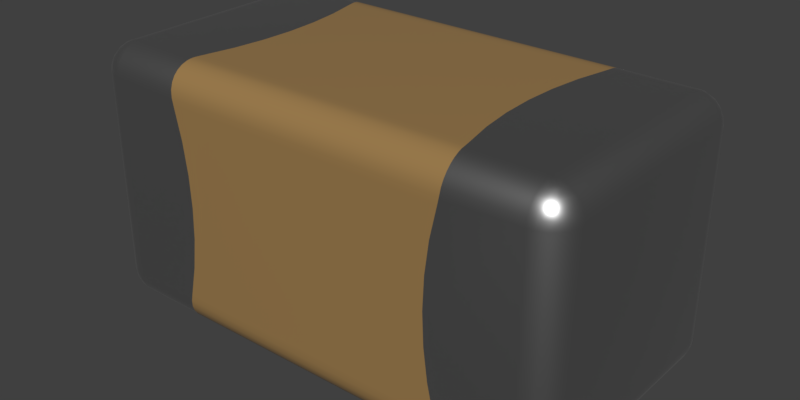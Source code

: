 # Source: 885012205027.blend  (saved by Blender 2.90.8; exported with 4.5.12 LTS)
import bpy
from mathutils import Matrix  # noqa: F401  (used for matrix-valued properties, if any)

bpy.ops.wm.read_factory_settings(use_empty=True)
scene = bpy.context.scene
scene.name = 'Scene'

# ---- collections
col_collection_1 = bpy.data.collections.new('Collection 1'); scene.collection.children.link(col_collection_1)

# ---- materials (node trees are filled in below, after node groups)
mat_metal = bpy.data.materials.new('Metal')
mat_metal.alpha_threshold = 0.0
mat_metal.diffuse_color = (0.3587, 0.3587, 0.3587, 1.0)
mat_metal.specular_color = (0.2597, 0.2597, 0.2597)
mat_metal.roughness = 0.5
mat_metal.specular_intensity = 0.1643
mat_light_brown_ceramic = bpy.data.materials.new('Light Brown Ceramic')
mat_light_brown_ceramic.alpha_threshold = 0.0
mat_light_brown_ceramic.diffuse_color = (0.3515, 0.2122, 0.07819, 1.0)
mat_light_brown_ceramic.specular_color = (0.18, 0.18, 0.18)
mat_light_brown_ceramic.roughness = 0.5
mat_light_brown_ceramic.specular_intensity = 0.3

# ---- node groups
ng_metallic = bpy.data.node_groups.new('Metallic', 'ShaderNodeTree')
_s = ng_metallic.interface.new_socket(name='BSDF', in_out='OUTPUT', socket_type='NodeSocketShader')
_s = ng_metallic.interface.new_socket(name='Base Color', in_out='INPUT', socket_type='NodeSocketColor')
_s.default_value = (0.5906, 0.5906, 0.5906, 1.0)
_N = ng_metallic.nodes; _L = ng_metallic.links
n0 = _N.new('ShaderNodeBsdfPrincipled'); n0.name = 'Principled BSDF'; n0.location = (0, 0)
n0.width = 150
n0.subsurface_method = 'BURLEY'
n0.inputs[1].default_value = 1.0
n0.inputs[2].default_value = 0.4
n0.inputs[3].default_value = 1.45
n0.inputs[9].default_value = (1.0, 1.0, 1.0)
n0.inputs[27].default_value = (0.0, 0.0, 0.0, 1.0)
n0.inputs[28].default_value = 1.0
n1 = _N.new('NodeGroupInput'); n1.name = 'Group Input'; n1.location = (-200, 0)
n2 = _N.new('NodeGroupOutput'); n2.name = 'Group Output'; n2.location = (200, 0)
_L.new(n0.outputs[0], n2.inputs[0])
_L.new(n1.outputs[0], n0.inputs[0])
n2.is_active_output = True
ng_ceramic = bpy.data.node_groups.new('Ceramic', 'ShaderNodeTree')
_s = ng_ceramic.interface.new_socket(name='Surface', in_out='OUTPUT', socket_type='NodeSocketShader')
_s = ng_ceramic.interface.new_socket(name='Base Color', in_out='INPUT', socket_type='NodeSocketColor')
_s.default_value = (1.0, 1.0, 1.0, 1.0)
_N = ng_ceramic.nodes; _L = ng_ceramic.links
n0 = _N.new('NodeGroupInput'); n0.name = 'Group Input'; n0.location = (-200, 0)
n1 = _N.new('ShaderNodeBsdfPrincipled'); n1.name = 'Princioked BSDF'; n1.location = (10, 49)
n1.width = 150
n1.subsurface_method = 'BURLEY'
n1.inputs[2].default_value = 0.2
n1.inputs[3].default_value = 1.45
n1.inputs[9].default_value = (1.0, 1.0, 1.0)
n1.inputs[27].default_value = (0.0, 0.0, 0.0, 1.0)
n1.inputs[28].default_value = 1.0
n2 = _N.new('NodeGroupOutput'); n2.name = 'Group Output'; n2.location = (244, 61)
_L.new(n1.outputs[0], n2.inputs[0])
_L.new(n0.outputs[0], n1.inputs[0])
n2.is_active_output = True

# ---- material node trees
mat_metal.use_nodes = True; mat_metal.node_tree.nodes.clear()
_N = mat_metal.node_tree.nodes; _L = mat_metal.node_tree.links
n0 = _N.new('ShaderNodeOutputMaterial'); n0.name = 'Material Output'; n0.location = (300, 300)
n1 = _N.new('ShaderNodeGroup'); n1.name = 'Metallic'; n1.location = (-10, 195)
n1.label = 'Metallic'
n1.node_tree = ng_metallic
n1.inputs[0].default_value = (0.5906, 0.5906, 0.5906, 1.0)
_L.new(n1.outputs[0], n0.inputs[0])
n0.is_active_output = True
mat_light_brown_ceramic.use_nodes = True; mat_light_brown_ceramic.node_tree.nodes.clear()
_N = mat_light_brown_ceramic.node_tree.nodes; _L = mat_light_brown_ceramic.node_tree.links
n0 = _N.new('ShaderNodeOutputMaterial'); n0.name = 'Material Output'; n0.location = (380, 200)
n1 = _N.new('ShaderNodeGroup'); n1.name = 'Group'; n1.location = (124, 280)
n1.node_tree = ng_ceramic
n1.inputs[0].default_value = (0.3515, 0.2122, 0.07819, 1.0)
_L.new(n1.outputs[0], n0.inputs[0])
n0.is_active_output = True

# ---- world
world_world = bpy.data.worlds.new('World'); scene.world = world_world
world_world.color = (0.05088, 0.05088, 0.05088)
world_world.use_sun_shadow = False
world_world.sun_shadow_jitter_overblur = 0.0
world_world.cycles.sampling_method = 'MANUAL'

# ---- meshes
me_885012205027 = bpy.data.meshes.new('885012205027')
me_885012205027.from_pydata([(0.3341, -0.298, 0.05034), (-0.3321, -0.3, 0.06667), (-0.3341, -0.298, 0.05034), (0.3321, -0.3, 0.06667), (0.3353, -0.2927, 0.03644), (-0.3353, -0.2927, 0.03644), (0.3359, -0.2855, 0.02515), (-0.3359, -0.2855, 0.02515), (0.3359, -0.2761, 0.01553), (-0.3359, -0.2761, 0.01553), (0.3354, -0.265, 0.008004), (-0.3354, -0.265, 0.008004), (0.3344, -0.2526, 0.002856), (-0.3344, -0.2526, 0.002856), (0.3333, -0.2431, 0.0007159), (-0.3333, -0.2431, 0.0007159), (0.3321, -0.2333, 0.0), (-0.3321, -0.2333, 0.0), (-0.5, -0.3, 0.06667), (-0.5, -0.2977, 0.04941), (-0.5, -0.2911, 0.03333), (-0.5, -0.2805, 0.01953), (-0.5, -0.2667, 0.008932), (-0.5, -0.2506, 0.002272), (-0.5, -0.2333, 0.0), (0.5, -0.3, 0.06667), (0.5, -0.2977, 0.04941), (0.5, -0.2911, 0.03333), (0.5, -0.2805, 0.01953), (0.5, -0.2667, 0.008932), (0.5, -0.2506, 0.002272), (0.5, -0.2333, 0.0), (0.3287, -0.2169, 0.0), (0.3312, -0.2278, 0.0), (0.3301, -0.2224, 0.0), (0.3312, 0.2278, 0.0), (0.3301, 0.2224, 0.0), (0.3287, 0.2169, 0.0), (0.3321, 0.2333, 0.0), (-0.3287, -0.2169, 0.0), (-0.3312, -0.2278, 0.0), (-0.3301, -0.2224, 0.0), (0.3128, -0.1456, 0.0), (-0.3128, -0.1456, 0.0), (0.3032, -0.07307, 0.0), (-0.2022, -0.04871, 0.0), (0.2001, -2.284e-07, 0.0), (-0.2001, -2.284e-07, 0.0), (0.2022, 0.04871, 0.0), (-0.3032, 0.07307, 0.0), (0.3128, 0.1456, 0.0), (-0.3128, 0.1456, 0.0), (-0.3287, 0.2169, 0.0), (-0.3312, 0.2278, 0.0), (-0.3301, 0.2224, 0.0), (-0.3321, 0.2333, 0.0), (-0.3321, -0.3, 0.5333), (-0.3312, -0.3, 0.5278), (-0.3287, -0.3, 0.5169), (-0.3301, -0.3, 0.5224), (-0.3287, -0.3, 0.08305), (-0.3301, -0.3, 0.07764), (-0.3312, -0.3, 0.07217), (0.3301, -0.3, 0.5224), (0.3312, -0.3, 0.5278), (0.3287, -0.3, 0.5169), (0.3321, -0.3, 0.5333), (-0.3128, -0.3, 0.4456), (0.3128, -0.3, 0.4456), (-0.3032, -0.3, 0.3731), (0.3032, -0.3, 0.3731), (-0.3, -0.3, 0.3), (0.3, -0.3, 0.3), (-0.3032, -0.3, 0.2269), (0.3032, -0.3, 0.2269), (-0.3128, -0.3, 0.1544), (0.3128, -0.3, 0.1544), (0.3287, -0.3, 0.08305), (0.3301, -0.3, 0.07764), (0.3312, -0.3, 0.07217), (-0.5, -0.3, 0.5333), (-0.5558, -0.2483, 0.03333), (-0.55, -0.2622, 0.03333), (-0.5595, -0.258, 0.04941), (-0.5638, -0.2417, 0.04941), (-0.5577, -0.2333, 0.03333), (-0.5128, -0.2641, 0.008932), (-0.5074, -0.2799, 0.01953), (-0.5214, -0.2753, 0.01953), (-0.542, -0.2547, 0.01953), (-0.5333, -0.2667, 0.01953), (-0.5045, -0.25, 0.002272), (-0.5236, -0.2569, 0.008932), (-0.5466, -0.2407, 0.01953), (-0.5471, -0.2333, 0.01953), (-0.5333, -0.2333, 0.008932), (-0.5308, -0.2461, 0.008932), (-0.5167, -0.2378, 0.002272), (-0.5173, -0.2333, 0.002272), (-0.5142, -0.2545, 0.005075), (-0.5033, -0.2414, 0.0005703), (-0.5122, -0.2455, 0.002272), (-0.5212, -0.2475, 0.005075), (-0.508, -0.2367, 0.0005703), (-0.5024, -0.237, 0.0001427), (-0.5084, -0.2972, 0.04941), (-0.5173, -0.2977, 0.06667), (-0.5246, -0.2928, 0.04941), (-0.5333, -0.2911, 0.06667), (-0.5392, -0.2844, 0.04941), (-0.5471, -0.2805, 0.06667), (-0.5149, -0.2891, 0.03333), (-0.5511, -0.2725, 0.04941), (-0.5577, -0.2667, 0.06667), (-0.5289, -0.2833, 0.03333), (-0.5644, -0.2506, 0.06667), (-0.5408, -0.2742, 0.03333), (-0.5667, -0.2333, 0.06667), (-0.5644, -0.2333, 0.04941), (-0.5, 0.2333, 0.0), (0.5, 0.2333, 0.0), (0.5149, -0.2891, 0.03333), (0.5289, -0.2833, 0.03333), (0.5246, -0.2928, 0.04941), (0.5084, -0.2972, 0.04941), (0.5308, -0.2461, 0.008932), (0.5333, -0.2333, 0.008932), (0.5466, -0.2407, 0.01953), (0.542, -0.2547, 0.01953), (0.5214, -0.2753, 0.01953), (0.5333, -0.2667, 0.01953), (0.5167, -0.2378, 0.002272), (0.5173, -0.2333, 0.002272), (0.5236, -0.2569, 0.008932), (0.5074, -0.2799, 0.01953), (0.5128, -0.2641, 0.008932), (0.5045, -0.25, 0.002272), (0.5212, -0.2475, 0.005075), (0.508, -0.2367, 0.0005703), (0.5122, -0.2455, 0.002272), (0.5142, -0.2545, 0.005075), (0.5033, -0.2414, 0.0005703), (0.5036, -0.2358, 0.0001427), (0.5638, -0.2417, 0.04941), (0.5667, -0.2333, 0.06667), (0.5644, -0.2506, 0.06667), (0.5644, -0.2333, 0.04941), (0.5577, -0.2333, 0.03333), (0.5595, -0.258, 0.04941), (0.5577, -0.2667, 0.06667), (0.5511, -0.2725, 0.04941), (0.5471, -0.2805, 0.06667), (0.5558, -0.2483, 0.03333), (0.5392, -0.2844, 0.04941), (0.5333, -0.2911, 0.06667), (0.55, -0.2622, 0.03333), (0.5471, -0.2333, 0.01953), (0.5173, -0.2977, 0.06667), (0.5408, -0.2742, 0.03333), (0.5, -0.3, 0.5333), (-0.3341, 0.298, 0.05034), (0.3321, 0.3, 0.06667), (0.3341, 0.298, 0.05034), (0.3353, 0.2927, 0.03644), (-0.3321, 0.3, 0.06667), (-0.3353, 0.2927, 0.03644), (0.3359, 0.2855, 0.02515), (-0.3359, 0.2855, 0.02515), (0.3359, 0.2761, 0.01553), (-0.3359, 0.2761, 0.01553), (0.3354, 0.265, 0.008004), (-0.3354, 0.265, 0.008003), (0.3344, 0.2526, 0.002856), (-0.3344, 0.2526, 0.002856), (0.3333, 0.2431, 0.0007159), (-0.3333, 0.2431, 0.0007157), (-0.3341, -0.298, 0.5497), (0.3341, -0.298, 0.5497), (0.3353, -0.2927, 0.5636), (-0.3353, -0.2927, 0.5636), (0.3359, -0.2855, 0.5749), (-0.3359, -0.2855, 0.5749), (0.3359, -0.2761, 0.5845), (-0.3359, -0.2761, 0.5845), (0.3354, -0.265, 0.592), (-0.3354, -0.265, 0.592), (0.3344, -0.2526, 0.5971), (-0.3344, -0.2526, 0.5971), (0.3333, -0.2431, 0.5993), (-0.3333, -0.2431, 0.5993), (0.3321, -0.2333, 0.6), (-0.3321, -0.2333, 0.6), (-0.5, -0.2977, 0.5506), (-0.5, -0.2911, 0.5667), (-0.5, -0.2805, 0.5805), (-0.5, -0.2667, 0.5911), (-0.5, -0.2506, 0.5977), (-0.5, -0.2333, 0.6), (-0.5173, -0.2977, 0.5333), (-0.5333, -0.2911, 0.5333), (-0.5471, -0.2805, 0.5333), (-0.5577, -0.2667, 0.5333), (-0.5644, -0.2506, 0.5333), (-0.5667, -0.2333, 0.5333), (-0.5667, 0.2333, 0.06667), (-0.5644, 0.2333, 0.04941), (-0.5577, 0.2333, 0.03333), (-0.5471, 0.2333, 0.01953), (-0.5333, 0.2333, 0.008932), (-0.5173, 0.2333, 0.002272), (-0.5, 0.3, 0.06667), (-0.5, 0.2977, 0.04941), (-0.5, 0.2911, 0.03333), (-0.5, 0.2805, 0.01953), (-0.5, 0.2667, 0.008932), (-0.5, 0.2506, 0.002272), (0.5, 0.3, 0.06667), (0.5, 0.2977, 0.04941), (0.5, 0.2911, 0.03333), (0.5, 0.2805, 0.01953), (0.5, 0.2667, 0.008932), (0.5, 0.2506, 0.002272), (0.5173, 0.2333, 0.002272), (0.5333, 0.2333, 0.008932), (0.5471, 0.2333, 0.01953), (0.5577, 0.2333, 0.03333), (0.5644, 0.2333, 0.04941), (0.5667, 0.2333, 0.06667), (0.5173, -0.2977, 0.5333), (0.5333, -0.2911, 0.5333), (0.5471, -0.2805, 0.5333), (0.5577, -0.2667, 0.5333), (0.5644, -0.2506, 0.5333), (0.5667, -0.2333, 0.5333), (0.5, -0.2977, 0.5506), (0.5, -0.2911, 0.5667), (0.5, -0.2805, 0.5805), (0.5, -0.2667, 0.5911), (0.5, -0.2506, 0.5977), (0.5, -0.2333, 0.6), (-0.3287, 0.3, 0.5169), (-0.3312, 0.3, 0.5278), (-0.3321, 0.3, 0.5333), (-0.3301, 0.3, 0.5224), (-0.3312, 0.3, 0.07217), (-0.3301, 0.3, 0.07764), (-0.3287, 0.3, 0.08305), (0.3321, 0.3, 0.5333), (0.3287, 0.3, 0.5169), (0.3312, 0.3, 0.5278), (0.3301, 0.3, 0.5224), (0.3128, 0.3, 0.4456), (-0.3128, 0.3, 0.4456), (0.3032, 0.3, 0.3731), (-0.3032, 0.3, 0.3731), (0.3, 0.3, 0.3), (-0.3, 0.3, 0.3), (0.3032, 0.3, 0.2269), (-0.3032, 0.3, 0.2269), (0.3128, 0.3, 0.1544), (-0.3128, 0.3, 0.1544), (0.3287, 0.3, 0.08305), (0.3312, 0.3, 0.07217), (0.3301, 0.3, 0.07764), (-0.3287, -0.2169, 0.6), (-0.3312, -0.2278, 0.6), (-0.3301, -0.2224, 0.6), (-0.3312, 0.2278, 0.6), (-0.3301, 0.2224, 0.6), (-0.3287, 0.2169, 0.6), (-0.3321, 0.2333, 0.6), (0.3287, -0.2169, 0.6), (0.3312, -0.2278, 0.6), (0.3301, -0.2224, 0.6), (0.3128, -0.1456, 0.6), (-0.3128, -0.1456, 0.6), (0.3032, -0.07307, 0.6), (-0.3032, -0.07307, 0.6), (0.3, -2.284e-07, 0.6), (-0.3, -2.284e-07, 0.6), (0.3032, 0.07307, 0.6), (-0.3032, 0.07307, 0.6), (0.3128, 0.1456, 0.6), (-0.3128, 0.1456, 0.6), (0.3287, 0.2169, 0.6), (0.3312, 0.2278, 0.6), (0.3301, 0.2224, 0.6), (0.3321, 0.2333, 0.6), (-0.5, 0.2333, 0.6), (-0.5333, -0.2667, 0.5805), (-0.5408, -0.2742, 0.5667), (-0.5289, -0.2833, 0.5667), (-0.5149, -0.2891, 0.5667), (-0.5246, -0.2928, 0.5506), (-0.5084, -0.2972, 0.5506), (-0.5308, -0.2461, 0.5911), (-0.5333, -0.2333, 0.5911), (-0.5466, -0.2407, 0.5805), (-0.542, -0.2547, 0.5805), (-0.5214, -0.2753, 0.5805), (-0.5167, -0.2378, 0.5977), (-0.5173, -0.2333, 0.5977), (-0.5236, -0.2569, 0.5911), (-0.5074, -0.2799, 0.5805), (-0.5128, -0.2641, 0.5911), (-0.5045, -0.25, 0.5977), (-0.5212, -0.2475, 0.5949), (-0.508, -0.2367, 0.5994), (-0.5122, -0.2455, 0.5977), (-0.5142, -0.2545, 0.5949), (-0.5033, -0.2414, 0.5994), (-0.5036, -0.2358, 0.5999), (-0.5638, -0.2417, 0.5506), (-0.5644, -0.2333, 0.5506), (-0.5577, -0.2333, 0.5667), (-0.5595, -0.258, 0.5506), (-0.5511, -0.2725, 0.5506), (-0.5558, -0.2483, 0.5667), (-0.5392, -0.2844, 0.5506), (-0.55, -0.2622, 0.5667), (-0.5471, -0.2333, 0.5805), (-0.5667, 0.2333, 0.5333), (-0.5333, 0.2667, 0.01953), (-0.5408, 0.2742, 0.03333), (-0.5289, 0.2833, 0.03333), (-0.5149, 0.2891, 0.03333), (-0.5084, 0.2972, 0.04941), (-0.5246, 0.2928, 0.04941), (-0.5308, 0.2461, 0.008932), (-0.5466, 0.2407, 0.01953), (-0.542, 0.2547, 0.01953), (-0.5214, 0.2753, 0.01953), (-0.5167, 0.2378, 0.002272), (-0.5236, 0.2569, 0.008932), (-0.5074, 0.2799, 0.01953), (-0.5128, 0.2641, 0.008932), (-0.5045, 0.25, 0.002272), (-0.5212, 0.2475, 0.005075), (-0.508, 0.2367, 0.0005703), (-0.5122, 0.2455, 0.002272), (-0.5142, 0.2545, 0.005075), (-0.5033, 0.2414, 0.0005703), (-0.5036, 0.2358, 0.0001427), (-0.5638, 0.2417, 0.04941), (-0.5644, 0.2506, 0.06667), (-0.5595, 0.258, 0.04941), (-0.5577, 0.2667, 0.06667), (-0.5511, 0.2725, 0.04941), (-0.5471, 0.2805, 0.06667), (-0.5558, 0.2483, 0.03333), (-0.5392, 0.2844, 0.04941), (-0.5333, 0.2911, 0.06667), (-0.55, 0.2622, 0.03333), (-0.5173, 0.2977, 0.06667), (-0.5, 0.3, 0.5333), (0.5, 0.3, 0.5333), (0.5558, 0.2483, 0.03333), (0.5638, 0.2417, 0.04941), (0.55, 0.2622, 0.03333), (0.5595, 0.258, 0.04941), (0.5128, 0.2641, 0.008932), (0.5074, 0.2799, 0.01953), (0.5214, 0.2753, 0.01953), (0.542, 0.2547, 0.01953), (0.5333, 0.2667, 0.01953), (0.5045, 0.25, 0.002272), (0.5236, 0.2569, 0.008932), (0.5466, 0.2407, 0.01953), (0.5308, 0.2461, 0.008932), (0.5167, 0.2378, 0.002272), (0.5142, 0.2545, 0.005075), (0.5033, 0.2414, 0.0005703), (0.5122, 0.2455, 0.002272), (0.5212, 0.2475, 0.005075), (0.508, 0.2367, 0.0005703), (0.5036, 0.2358, 0.0001427), (0.5084, 0.2972, 0.04941), (0.5173, 0.2977, 0.06667), (0.5246, 0.2928, 0.04941), (0.5333, 0.2911, 0.06667), (0.5392, 0.2844, 0.04941), (0.5471, 0.2805, 0.06667), (0.5149, 0.2891, 0.03333), (0.5511, 0.2725, 0.04941), (0.5577, 0.2667, 0.06667), (0.5289, 0.2833, 0.03333), (0.5644, 0.2506, 0.06667), (0.5408, 0.2742, 0.03333), (0.5667, 0.2333, 0.5333), (0.5558, -0.2483, 0.5667), (0.5638, -0.2417, 0.5506), (0.5577, -0.2333, 0.5667), (0.55, -0.2622, 0.5667), (0.5595, -0.258, 0.5506), (0.5128, -0.2641, 0.5911), (0.5074, -0.2799, 0.5805), (0.5214, -0.2753, 0.5805), (0.542, -0.2547, 0.5805), (0.5333, -0.2667, 0.5805), (0.5045, -0.25, 0.5977), (0.5236, -0.2569, 0.5911), (0.5466, -0.2407, 0.5805), (0.5471, -0.2333, 0.5805), (0.5333, -0.2333, 0.5911), (0.5308, -0.2461, 0.5911), (0.5167, -0.2378, 0.5977), (0.5173, -0.2333, 0.5977), (0.5142, -0.2545, 0.5949), (0.5033, -0.2414, 0.5994), (0.5122, -0.2455, 0.5977), (0.5212, -0.2475, 0.5949), (0.508, -0.2367, 0.5994), (0.5036, -0.2358, 0.5999), (0.5084, -0.2972, 0.5506), (0.5246, -0.2928, 0.5506), (0.5392, -0.2844, 0.5506), (0.5149, -0.2891, 0.5667), (0.5511, -0.2725, 0.5506), (0.5289, -0.2833, 0.5667), (0.5408, -0.2742, 0.5667), (0.5644, -0.2333, 0.5506), (0.5, 0.2333, 0.6), (-0.3341, 0.298, 0.5497), (0.3341, 0.298, 0.5497), (-0.3353, 0.2927, 0.5636), (0.3353, 0.2927, 0.5636), (-0.3359, 0.2855, 0.5749), (0.3359, 0.2855, 0.5749), (-0.3359, 0.2761, 0.5845), (0.3359, 0.2761, 0.5845), (-0.3354, 0.265, 0.592), (0.3354, 0.265, 0.592), (-0.3344, 0.2526, 0.5971), (0.3344, 0.2526, 0.5971), (-0.3333, 0.2431, 0.5993), (0.3333, 0.2431, 0.5993), (-0.5, 0.2977, 0.5506), (-0.5, 0.2911, 0.5667), (-0.5, 0.2805, 0.5805), (-0.5, 0.2667, 0.5911), (-0.5, 0.2506, 0.5977), (-0.5173, 0.2333, 0.5977), (-0.5333, 0.2333, 0.5911), (-0.5471, 0.2333, 0.5805), (-0.5577, 0.2333, 0.5667), (-0.5644, 0.2333, 0.5506), (-0.5173, 0.2977, 0.5333), (-0.5333, 0.2911, 0.5333), (-0.5471, 0.2805, 0.5333), (-0.5577, 0.2667, 0.5333), (-0.5644, 0.2506, 0.5333), (0.5, 0.2977, 0.5506), (0.5, 0.2911, 0.5667), (0.5, 0.2805, 0.5805), (0.5, 0.2667, 0.5911), (0.5, 0.2506, 0.5977), (0.5173, 0.2977, 0.5333), (0.5333, 0.2911, 0.5333), (0.5471, 0.2805, 0.5333), (0.5577, 0.2667, 0.5333), (0.5644, 0.2506, 0.5333), (0.5644, 0.2333, 0.5506), (0.5577, 0.2333, 0.5667), (0.5471, 0.2333, 0.5805), (0.5333, 0.2333, 0.5911), (0.5173, 0.2333, 0.5977), (-0.5333, 0.2667, 0.5805), (-0.5408, 0.2742, 0.5667), (-0.55, 0.2622, 0.5667), (-0.5558, 0.2483, 0.5667), (-0.5595, 0.258, 0.5506), (-0.5638, 0.2417, 0.5506), (-0.5128, 0.2641, 0.5911), (-0.5074, 0.2799, 0.5805), (-0.5214, 0.2753, 0.5805), (-0.542, 0.2547, 0.5805), (-0.5045, 0.25, 0.5977), (-0.5236, 0.2569, 0.5911), (-0.5466, 0.2407, 0.5805), (-0.5308, 0.2461, 0.5911), (-0.5167, 0.2378, 0.5977), (-0.5142, 0.2545, 0.5949), (-0.5033, 0.2414, 0.5994), (-0.5122, 0.2455, 0.5977), (-0.5212, 0.2475, 0.5949), (-0.508, 0.2367, 0.5994), (-0.5024, 0.237, 0.5999), (-0.5084, 0.2972, 0.5506), (-0.5246, 0.2928, 0.5506), (-0.5392, 0.2844, 0.5506), (-0.5149, 0.2891, 0.5667), (-0.5511, 0.2725, 0.5506), (-0.5289, 0.2833, 0.5667), (0.5149, 0.2891, 0.5667), (0.5246, 0.2928, 0.5506), (0.5084, 0.2972, 0.5506), (0.5308, 0.2461, 0.5911), (0.5466, 0.2407, 0.5805), (0.542, 0.2547, 0.5805), (0.5214, 0.2753, 0.5805), (0.5333, 0.2667, 0.5805), (0.5289, 0.2833, 0.5667), (0.5167, 0.2378, 0.5977), (0.5236, 0.2569, 0.5911), (0.5074, 0.2799, 0.5805), (0.5128, 0.2641, 0.5911), (0.5045, 0.25, 0.5977), (0.5212, 0.2475, 0.5949), (0.508, 0.2367, 0.5994), (0.5122, 0.2455, 0.5977), (0.5142, 0.2545, 0.5949), (0.5033, 0.2414, 0.5994), (0.5036, 0.2358, 0.5999), (0.5638, 0.2417, 0.5506), (0.5595, 0.258, 0.5506), (0.5511, 0.2725, 0.5506), (0.5558, 0.2483, 0.5667), (0.5392, 0.2844, 0.5506), (0.55, 0.2622, 0.5667), (0.5408, 0.2742, 0.5667)], [], [(160, 164, 161, 162), (165, 160, 162, 163), (181, 179, 178, 180), (429, 427, 426, 428), (171, 169, 168, 170), (187, 185, 184, 186), (175, 173, 172, 174), (287, 435, 434, 270), (354, 436, 422, 242), (27, 26, 0, 4), (194, 193, 179, 181), (454, 453, 429, 431), (9, 7, 21), (432, 430, 439, 440), (174, 172, 221, 120), (17, 15, 24), (159, 234, 177, 66), (212, 211, 160, 165), (180, 178, 235, 236), (28, 6, 8), (12, 10, 11, 13), (455, 454, 431, 433), (119, 215, 173, 175), (31, 14, 16), (32, 33, 16), (32, 34, 33), (35, 36, 37), (38, 35, 37), (39, 17, 40), (39, 40, 41), (39, 42, 32), (246, 261, 161, 164), (271, 264, 191, 190), (45, 46, 44), (45, 44, 43), (50, 49, 51, 37), (49, 50, 48), (49, 48, 47), (42, 39, 43, 44), (52, 37, 51), (53, 52, 54), (260, 259, 261, 246), (55, 52, 53), (56, 57, 58), (57, 59, 58), (60, 61, 62), (60, 62, 1), (63, 64, 65), (64, 66, 65), (287, 270, 269, 284), (93, 81, 85, 94), (275, 274, 276, 277), (256, 255, 257, 258), (277, 276, 278, 279), (281, 280, 282, 283), (240, 248, 251, 252), (78, 77, 79), (37, 52, 55, 38), (79, 77, 3), (56, 80, 57), (57, 80, 59), (59, 80, 58), (58, 80, 67), (67, 80, 69), (69, 80, 71), (71, 80, 18), (71, 18, 73), (73, 18, 75), (75, 18, 60), (60, 18, 61), (61, 18, 62), (62, 18, 1), (467, 492, 488, 489), (349, 206, 205, 343), (349, 343, 344, 345), (464, 463, 497, 496), (86, 87, 88), (478, 475, 468, 469), (289, 298, 319, 290), (305, 304, 195, 196), (304, 302, 289, 299), (302, 295, 298, 289), (208, 207, 329, 328), (206, 349, 329, 207), (96, 89, 93), (220, 360, 365, 221), (99, 91, 86), (99, 86, 92), (341, 339, 340, 336), (100, 24, 23), (100, 23, 91), (373, 372, 370, 366), (102, 92, 96), (102, 96, 97), (103, 98, 24), (103, 97, 98), (411, 409, 410, 405), (104, 103, 24), (104, 100, 101), (104, 101, 103), (104, 24, 100), (493, 495, 451, 452), (204, 344, 343, 205), (350, 347, 346, 348), (293, 318, 200, 199), (392, 419, 417, 393), (318, 316, 201, 200), (325, 324, 327, 326), (303, 292, 193, 194), (150, 148, 145, 149), (468, 467, 489, 491), (303, 299, 291, 292), (18, 106, 105, 19), (299, 289, 290, 291), (24, 40, 17), (24, 41, 40), (24, 39, 41), (24, 43, 39), (24, 45, 43), (48, 120, 31, 46), (119, 54, 52), (119, 53, 54), (119, 55, 53), (119, 49, 47), (119, 51, 49), (119, 52, 51), (33, 31, 16), (34, 31, 33), (32, 31, 34), (42, 31, 32), (44, 31, 42), (46, 31, 44), (407, 409, 408, 399), (50, 120, 48), (37, 120, 50), (36, 120, 37), (35, 120, 36), (38, 120, 35), (385, 382, 378, 380), (84, 118, 85, 81), (494, 456, 495, 493), (22, 21, 87, 86), (125, 127, 128), (398, 396, 418, 419), (416, 418, 396, 395), (369, 368, 223, 222), (479, 477, 466, 475), (400, 394, 396, 398), (439, 438, 473, 472), (437, 490, 473, 438), (135, 129, 134), (237, 394, 399, 238), (137, 131, 125), (137, 125, 133), (374, 372, 373, 369), (138, 31, 132), (138, 132, 131), (119, 47, 45, 24), (140, 133, 135), (140, 135, 136), (141, 30, 31), (141, 136, 30), (306, 308, 307, 300), (142, 31, 138), (142, 138, 139), (142, 141, 31), (142, 139, 141), (117, 118, 84, 115), (336, 335, 214, 215), (153, 150, 151, 154), (148, 143, 145), (150, 149, 151), (359, 357, 356, 358), (417, 415, 229, 230), (347, 350, 323, 352), (462, 516, 497, 463), (383, 380, 379, 381), (493, 501, 517, 494), (93, 89, 82, 81), (321, 445, 471, 450), (466, 474, 492, 467), (63, 65, 159), (64, 63, 159), (66, 64, 159), (68, 70, 159), (65, 68, 159), (159, 70, 72), (79, 3, 25), (78, 79, 25), (77, 78, 25), (76, 77, 25), (74, 76, 25), (72, 74, 25), (159, 72, 25), (191, 189, 188, 190), (90, 116, 82, 89), (70, 69, 71, 72), (431, 429, 428, 430), (6, 4, 5, 7), (179, 176, 177, 178), (66, 177, 176, 56), (252, 251, 253, 254), (423, 247, 242, 422), (425, 423, 422, 424), (427, 425, 424, 426), (169, 167, 166, 168), (10, 8, 9, 11), (433, 431, 430, 432), (14, 12, 13, 15), (16, 14, 15, 17), (18, 19, 2, 1), (5, 2, 19, 20), (426, 424, 437, 438), (194, 181, 183), (11, 9, 21, 22), (26, 25, 3, 0), (421, 455, 433, 435), (197, 189, 191), (450, 449, 346, 344), (233, 232, 145, 144), (229, 228, 157, 154), (449, 448, 348, 346), (232, 231, 149, 145), (448, 447, 351, 348), (233, 144, 227, 388), (204, 205, 118, 117), (8, 6, 7, 9), (296, 301, 441, 442), (227, 386, 460, 388), (381, 379, 457, 458), (192, 80, 56, 176), (214, 213, 169, 171), (7, 5, 20, 21), (213, 167, 169), (430, 428, 438, 439), (172, 170, 220, 221), (368, 366, 364, 363), (119, 175, 55), (211, 210, 164, 160), (178, 177, 234, 235), (453, 452, 425, 427), (29, 28, 8, 10), (168, 166, 219), (30, 29, 10, 12), (31, 30, 12, 14), (38, 174, 120), (95, 94, 207, 208), (447, 446, 353, 351), (239, 406, 465, 421), (230, 229, 154, 151), (321, 450, 344, 204), (388, 461, 420, 233), (106, 18, 80, 198), (147, 156, 224, 225), (113, 110, 200, 201), (384, 381, 458, 459), (313, 314, 444, 445), (156, 126, 223, 224), (451, 355, 247, 423), (193, 192, 176, 179), (166, 163, 218, 219), (170, 168, 219, 220), (182, 180, 236), (13, 11, 22, 23), (15, 13, 23, 24), (190, 188, 239), (240, 241, 242), (240, 243, 241), (244, 245, 246), (164, 244, 246), (56, 58, 65, 66), (248, 249, 250), (248, 247, 249), (65, 58, 67, 68), (68, 67, 69, 70), (72, 71, 73, 74), (254, 253, 255, 256), (74, 73, 75, 76), (283, 282, 284, 269), (262, 261, 263), (248, 240, 242, 247), (161, 261, 262), (264, 265, 191), (264, 266, 265), (267, 268, 269), (270, 267, 269), (39, 32, 16, 17), (271, 190, 272), (271, 272, 273), (76, 75, 60, 77), (258, 257, 259, 260), (279, 278, 280, 281), (215, 214, 171, 173), (46, 45, 47, 48), (264, 271, 274, 275), (77, 60, 1, 3), (285, 284, 286), (287, 284, 285), (265, 197, 191), (266, 197, 265), (264, 197, 266), (275, 197, 264), (277, 197, 275), (279, 197, 277), (288, 197, 279), (281, 288, 279), (283, 288, 281), (269, 288, 283), (268, 288, 269), (267, 288, 268), (270, 288, 267), (364, 362, 385, 387), (316, 318, 290, 319), (124, 26, 27, 121), (479, 478, 443, 442), (295, 297, 298), (334, 331, 324, 325), (506, 505, 454, 455), (135, 133, 130, 129), (477, 472, 474, 466), (126, 156, 127, 125), (334, 325, 212, 213), (304, 299, 303), (136, 135, 29, 30), (306, 300, 295), (306, 295, 302), (484, 480, 485, 483), (307, 197, 301), (307, 301, 300), (510, 509, 507, 503), (309, 302, 304), (309, 304, 305), (310, 196, 197), (310, 305, 196), (481, 483, 482, 476), (311, 310, 197), (311, 307, 308), (311, 308, 310), (311, 197, 307), (390, 232, 233, 420), (471, 445, 444, 469), (393, 417, 231, 232), (470, 450, 471, 469), (107, 105, 106, 108), (380, 378, 377, 379), (352, 349, 345, 347), (478, 469, 444, 443), (491, 489, 448, 449), (519, 518, 514, 515), (401, 397, 392, 389), (159, 228, 413, 234), (415, 417, 419, 418), (322, 330, 352, 323), (24, 98, 209, 119), (130, 128, 155, 158), (152, 147, 146, 143), (324, 323, 350, 327), (237, 236, 395, 394), (328, 329, 330), (490, 492, 474, 473), (439, 472, 476, 440), (92, 86, 88, 90), (96, 92, 90, 89), (404, 401, 402, 403), (134, 121, 27, 28), (335, 331, 334), (97, 96, 95, 98), (337, 332, 328), (337, 328, 333), (507, 509, 508, 502), (338, 119, 209), (338, 209, 332), (102, 101, 99, 92), (340, 333, 335), (340, 335, 336), (341, 215, 119), (341, 336, 215), (137, 139, 138, 131), (342, 119, 338), (342, 338, 339), (342, 339, 341), (342, 341, 119), (111, 20, 19, 105), (357, 386, 227, 226), (494, 517, 457, 456), (416, 413, 228, 414), (294, 293, 199, 198), (517, 515, 458, 457), (155, 152, 143, 148), (314, 317, 297, 320), (488, 487, 446, 447), (109, 107, 108, 110), (504, 499, 501, 493), (216, 377, 376, 217), (122, 153, 123, 121), (475, 466, 467, 468), (241, 354, 242), (243, 354, 241), (240, 354, 243), (252, 354, 240), (254, 354, 252), (256, 354, 254), (210, 354, 256), (258, 210, 256), (260, 210, 258), (246, 210, 260), (245, 210, 246), (244, 210, 245), (164, 210, 244), (355, 253, 251), (355, 251, 248), (355, 248, 250), (355, 250, 249), (355, 249, 247), (255, 253, 355), (216, 161, 262), (216, 262, 263), (216, 263, 261), (216, 261, 259), (216, 259, 257), (216, 257, 255), (216, 255, 355), (326, 211, 212, 325), (501, 519, 515, 517), (296, 320, 297, 295), (360, 361, 362), (500, 498, 518, 519), (349, 352, 330, 329), (208, 328, 332, 209), (435, 433, 432, 434), (503, 496, 498, 500), (468, 491, 470, 469), (147, 152, 127, 156), (368, 363, 367), (464, 496, 502, 465), (370, 365, 360), (370, 360, 366), (141, 139, 140, 136), (371, 120, 221), (371, 221, 365), (140, 139, 137, 133), (373, 366, 368), (373, 368, 369), (374, 222, 120), (374, 369, 222), (317, 312, 202, 315), (375, 374, 120), (375, 120, 371), (375, 371, 372), (375, 372, 374), (490, 437, 436, 487), (487, 436, 354, 446), (123, 153, 154, 157), (359, 383, 384, 386), (383, 381, 384), (293, 294, 292, 291), (504, 493, 452, 453), (347, 345, 344, 346), (122, 158, 150, 153), (367, 363, 358, 356), (203, 202, 312, 313), (357, 359, 386), (82, 116, 109, 112), (500, 519, 501, 499), (115, 113, 201, 202), (516, 462, 461, 513), (518, 516, 513, 514), (135, 134, 28, 29), (394, 395, 396), (364, 387, 358, 363), (143, 146, 144, 145), (126, 125, 131, 132), (505, 503, 500, 499), (133, 125, 128, 130), (304, 303, 194, 195), (416, 235, 234, 413), (404, 397, 401), (111, 114, 88, 87), (407, 399, 394), (407, 394, 400), (511, 509, 510, 506), (408, 239, 238), (408, 238, 399), (340, 339, 337, 333), (410, 400, 404), (410, 404, 405), (411, 406, 239), (411, 405, 406), (337, 339, 338, 332), (412, 239, 408), (412, 408, 409), (412, 409, 411), (412, 411, 239), (317, 314, 313, 312), (326, 353, 210, 211), (327, 350, 348, 351), (123, 157, 124, 121), (316, 315, 202, 201), (417, 230, 231), (380, 383, 387, 385), (218, 382, 361, 219), (326, 327, 351, 353), (492, 490, 487, 488), (382, 385, 362, 361), (25, 26, 124, 157), (390, 393, 232), (358, 387, 383, 359), (213, 212, 165, 167), (239, 272, 190), (239, 273, 272), (239, 271, 273), (239, 274, 271), (239, 276, 274), (278, 276, 239), (421, 286, 284), (421, 285, 286), (421, 287, 285), (421, 280, 278), (421, 282, 280), (421, 284, 282), (421, 278, 239), (0, 3, 1, 2), (4, 0, 2, 5), (167, 165, 163, 166), (183, 181, 180, 182), (185, 183, 182, 184), (173, 171, 170, 172), (189, 187, 186, 188), (55, 175, 174, 38), (452, 451, 423, 425), (163, 162, 217, 218), (28, 27, 4, 6), (195, 194, 183, 185), (428, 426, 438), (196, 195, 185, 187), (197, 196, 187, 189), (270, 434, 288), (144, 146, 226, 227), (85, 118, 205, 206), (117, 115, 202, 203), (110, 108, 199, 200), (403, 402, 463, 464), (379, 377, 456, 457), (402, 391, 462, 463), (203, 313, 445, 321), (98, 95, 208, 209), (231, 230, 151, 149), (108, 106, 198, 199), (320, 296, 442, 443), (216, 217, 162, 161), (424, 422, 436, 437), (434, 432, 440, 288), (453, 427, 429), (184, 182, 236, 237), (186, 184, 237, 238), (188, 186, 238, 239), (421, 435, 287), (446, 354, 210, 353), (406, 403, 464, 465), (301, 197, 288, 441), (94, 85, 206, 207), (132, 31, 120, 222), (126, 132, 222, 223), (314, 320, 443, 444), (117, 203, 321, 204), (228, 159, 25, 157), (146, 147, 225, 226), (377, 216, 355, 456), (386, 384, 459, 460), (331, 322, 323, 324), (393, 390, 389, 392), (294, 192, 193, 292), (83, 115, 84, 81), (335, 334, 213, 214), (472, 473, 474), (516, 518, 498, 497), (480, 479, 442, 441), (335, 333, 322, 331), (333, 328, 330, 322), (96, 93, 94, 95), (20, 111, 87, 21), (479, 475, 478), (296, 295, 300, 301), (481, 476, 472), (481, 472, 477), (103, 101, 102, 97), (482, 288, 440), (482, 440, 476), (309, 308, 306, 302), (484, 477, 479), (484, 479, 480), (485, 441, 288), (485, 480, 441), (309, 305, 310, 308), (486, 483, 485), (486, 288, 482), (486, 482, 483), (486, 485, 288), (355, 451, 495, 456), (357, 226, 225, 356), (112, 109, 110, 113), (83, 112, 113, 115), (82, 112, 83, 81), (484, 483, 481, 477), (418, 416, 414, 415), (235, 416, 395, 236), (489, 488, 447, 448), (158, 155, 148, 150), (134, 129, 122, 121), (513, 461, 388, 460), (398, 419, 392, 397), (382, 376, 377, 378), (368, 367, 224, 223), (496, 497, 498), (130, 158, 122, 129), (152, 155, 128, 127), (405, 404, 403, 406), (404, 400, 398, 397), (366, 360, 362, 364), (220, 219, 361, 360), (367, 356, 225, 224), (505, 499, 504), (22, 86, 91, 23), (507, 502, 496), (507, 496, 503), (99, 101, 100, 91), (508, 421, 465), (508, 465, 502), (410, 409, 407, 400), (510, 503, 505), (510, 505, 506), (511, 455, 421), (511, 506, 455), (370, 372, 371, 365), (512, 421, 508), (512, 508, 509), (512, 511, 421), (512, 509, 511), (80, 192, 294, 198), (382, 218, 217, 376), (470, 491, 449, 450), (514, 513, 460), (515, 459, 458), (319, 317, 315, 316), (515, 514, 460, 459), (114, 111, 105, 107), (401, 389, 391, 402), (415, 414, 228, 229), (291, 290, 318, 293), (317, 319, 298, 297), (505, 504, 453, 454), (390, 420, 391, 389), (116, 114, 107, 109), (90, 88, 114, 116), (391, 420, 461, 462)])
me_885012205027.polygons.foreach_set('use_smooth', [True] * 655)
me_885012205027.polygons.foreach_set('material_index', [1, 1, 1, 1, 1, 1, 1, 1, 0, 0, 0, 0, 0, 0, 0, 0, 0, 0, 0, 0, 1, 0, 0, 0, 0, 0, 0, 0, 0, 0, 1, 1, 1, 1, 1, 1, 1, 1, 1, 1, 0, 1, 0, 0, 0, 0, 0, 0, 0, 1, 0, 1, 1, 1, 1, 1, 0, 1, 0, 0, 0, 0, 0, 0, 0, 0, 0, 0, 0, 0, 0, 0, 0, 0, 0, 0, 0, 0, 0, 0, 0, 0, 0, 0, 0, 0, 0, 0, 0, 0, 0, 0, 0, 0, 0, 0, 0, 0, 0, 0, 0, 0, 0, 0, 0, 0, 0, 0, 0, 0, 0, 0, 0, 0, 0, 0, 0, 0, 0, 0, 0, 0, 0, 0, 0, 0, 0, 0, 0, 0, 0, 0, 0, 0, 0, 0, 0, 0, 0, 0, 0, 0, 0, 0, 0, 0, 0, 0, 0, 0, 0, 0, 0, 0, 0, 0, 0, 0, 0, 0, 0, 0, 0, 0, 0, 0, 0, 0, 0, 0, 0, 0, 0, 0, 0, 0, 0, 0, 0, 0, 0, 0, 0, 0, 0, 0, 0, 0, 0, 0, 0, 0, 0, 0, 1, 0, 1, 1, 1, 1, 1, 1, 1, 1, 1, 1, 1, 1, 1, 1, 0, 0, 0, 0, 0, 0, 0, 0, 0, 0, 0, 0, 0, 0, 0, 0, 1, 0, 0, 0, 0, 0, 0, 0, 0, 0, 0, 0, 0, 0, 0, 0, 0, 0, 0, 0, 0, 0, 0, 0, 0, 0, 0, 0, 0, 0, 0, 0, 0, 0, 0, 0, 0, 0, 0, 0, 0, 0, 0, 0, 1, 0, 0, 1, 1, 1, 1, 1, 1, 0, 1, 0, 0, 0, 0, 0, 1, 0, 0, 1, 1, 1, 0, 1, 1, 1, 0, 0, 0, 0, 0, 0, 0, 0, 0, 0, 0, 0, 0, 0, 0, 0, 0, 0, 0, 0, 0, 0, 0, 0, 0, 0, 0, 0, 0, 0, 0, 0, 0, 0, 0, 0, 0, 0, 0, 0, 0, 0, 0, 0, 0, 0, 0, 0, 0, 0, 0, 0, 0, 0, 0, 0, 0, 0, 0, 0, 0, 0, 0, 0, 0, 0, 0, 0, 0, 0, 0, 0, 0, 0, 0, 0, 0, 0, 0, 0, 0, 0, 0, 0, 0, 0, 0, 0, 0, 0, 0, 0, 0, 0, 0, 0, 0, 0, 0, 0, 0, 0, 0, 0, 0, 0, 0, 0, 0, 0, 0, 0, 0, 0, 0, 0, 0, 0, 0, 0, 0, 0, 0, 0, 0, 0, 0, 0, 0, 0, 0, 0, 0, 1, 0, 0, 0, 0, 0, 0, 0, 0, 0, 0, 0, 0, 0, 0, 0, 0, 0, 0, 0, 0, 0, 0, 0, 0, 0, 0, 0, 0, 0, 0, 0, 0, 0, 0, 0, 0, 0, 0, 0, 0, 0, 0, 0, 0, 0, 0, 0, 0, 0, 0, 0, 0, 0, 0, 0, 0, 0, 0, 0, 0, 0, 0, 0, 0, 0, 0, 0, 0, 0, 0, 0, 0, 0, 0, 0, 0, 0, 0, 0, 0, 0, 0, 0, 0, 0, 0, 0, 0, 0, 0, 0, 1, 1, 1, 1, 1, 1, 1, 1, 0, 0, 0, 0, 0, 0, 0, 0, 0, 0, 0, 0, 0, 0, 0, 0, 0, 0, 0, 0, 0, 0, 0, 0, 0, 0, 0, 0, 0, 0, 0, 0, 0, 0, 0, 0, 0, 0, 0, 0, 0, 0, 0, 0, 0, 0, 0, 0, 0, 0, 0, 0, 0, 0, 0, 0, 0, 0, 0, 0, 0, 0, 0, 0, 0, 0, 0, 0, 0, 0, 0, 0, 0, 0, 0, 0, 0, 0, 0, 0, 0, 0, 0, 0, 0, 0, 0, 0, 0, 0, 0, 0, 0, 0, 0, 0, 0, 0, 0, 0, 0, 0, 0, 0, 0, 0, 0, 0, 0, 0, 0, 0, 0, 0, 0, 0, 0, 0, 0, 0, 0, 0, 0, 0, 0, 0])
me_885012205027.materials.append(mat_metal)
me_885012205027.materials.append(mat_light_brown_ceramic)
me_885012205027.use_remesh_preserve_volume = False
me_885012205027.use_remesh_preserve_attributes = False
me_885012205027.use_mirror_vertex_groups = False
me_885012205027.update()

# ---- objects
ob_885012205027 = bpy.data.objects.new('885012205027', me_885012205027)

# ---- transforms, parenting, visibility, modifiers, constraints
ob_885012205027.location = (0.0, 0.0, 0.0)
ob_885012205027.lineart.crease_threshold = 0.0

# ---- collection membership
col_collection_1.objects.link(ob_885012205027)

# ---- scene / render settings (as saved in the file)
scene.frame_start = 1; scene.frame_end = 250; scene.frame_set(0)
scene.render.engine = 'CYCLES'
scene.render.resolution_x = 4000
scene.render.resolution_y = 2000
scene.render.dither_intensity = 0.0
scene.cycles.use_denoising = False
scene.cycles.samples = 128
scene.cycles.sampling_pattern = 'TABULATED_SOBOL'
scene.cycles.light_sampling_threshold = 0.0
scene.cycles.use_adaptive_sampling = False
scene.cycles.use_light_tree = False
scene.cycles.blur_glossy = 0.0
scene.cycles.sample_clamp_indirect = 0.0
scene.view_settings.view_transform = 'Standard'
bpy.context.view_layer.update()

# ---- added for rendering (the .blend has no active camera and no usable light): camera, sun
cam_auto = bpy.data.cameras.new('AutoCamera')
cam_auto.lens = 50.0
cam_auto.sensor_width = 36.0
cam_auto.clip_end = 1000.0
ob_auto_camera = bpy.data.objects.new('AutoCamera', cam_auto)
scene.collection.objects.link(ob_auto_camera)
ob_auto_camera.location = (1.30992, -1.5719, 1.34793)
ob_auto_camera.rotation_euler = (1.09748, -7.21219e-08, 0.694738)
scene.camera = ob_auto_camera
light_auto_sun = bpy.data.lights.new('AutoSun', 'SUN')
light_auto_sun.energy = 3.0
light_auto_sun.angle = 0.0523599
ob_auto_sun = bpy.data.objects.new('AutoSun', light_auto_sun)
scene.collection.objects.link(ob_auto_sun)
ob_auto_sun.rotation_euler = (0.872665, 0.174533, 0.523599)
bpy.context.view_layer.update()
